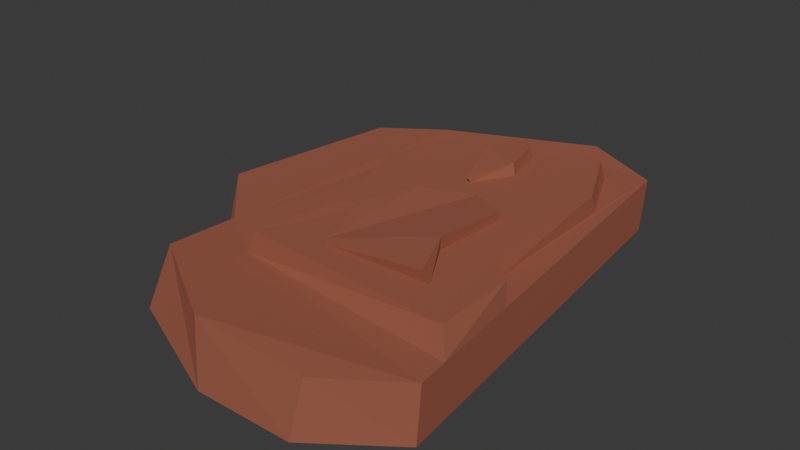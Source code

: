 # Source: red_rock_flat.blend  (saved by Blender 4.3.34; exported with 4.5.12 LTS)
import bpy
from mathutils import Matrix  # noqa: F401  (used for matrix-valued properties, if any)

bpy.ops.wm.read_factory_settings(use_empty=True)
scene = bpy.context.scene
scene.name = 'Scene'

# ---- materials (node trees are filled in below, after node groups)
mat_red_rock = bpy.data.materials.new('Red_Rock')
mat_red_rock.alpha_threshold = 0.0
mat_red_rock.roughness = 0.5
mat_red_rock.line_color = (0.0, 0.0, 0.0, 1.0)

# ---- material node trees
mat_red_rock.use_nodes = True; mat_red_rock.node_tree.nodes.clear()
_N = mat_red_rock.node_tree.nodes; _L = mat_red_rock.node_tree.links
n0 = _N.new('ShaderNodeOutputMaterial'); n0.name = 'Material Output'; n0.location = (300, 300)
n1 = _N.new('ShaderNodeBsdfPrincipled'); n1.name = 'Principled BSDF'; n1.location = (10, 300)
n1.inputs[0].default_value = (0.4125, 0.1651, 0.107, 1.0)
n1.inputs[1].default_value = 0.5
n1.inputs[2].default_value = 1.0
n1.inputs[3].default_value = 2.0
n1.inputs[14].default_value = (1.0, 0.0, 0.0, 1.0)
_L.new(n1.outputs[0], n0.inputs[0])
n0.is_active_output = True

# ---- world
world_world = bpy.data.worlds.new('World'); scene.world = world_world
world_world.use_nodes = True; world_world.node_tree.nodes.clear()
_N = world_world.node_tree.nodes; _L = world_world.node_tree.links
n0 = _N.new('ShaderNodeOutputWorld'); n0.name = 'World Output'; n0.location = (300, 300)
n1 = _N.new('ShaderNodeBackground'); n1.name = 'Background'; n1.location = (10, 300)
n1.inputs[0].default_value = (0.05088, 0.05088, 0.05088, 1.0)
_L.new(n1.outputs[0], n0.inputs[0])
n0.is_active_output = True
world_world.color = (0.05088, 0.05088, 0.05088)
world_world.sun_shadow_jitter_overblur = 0.0

# ---- meshes
me_cylinder = bpy.data.meshes.new('Cylinder')
me_cylinder.from_pydata([(-2.98e-08, 4.5, -1.0), (-0.02517, 4.681, 0.02602), (1.518, 3.806, -1.0), (1.512, 3.974, -0.02277), (2.387, -4.001, -1.0), (2.369, -3.873, -1.568e-07), (0.9525, -5.054, -1.0), (1.036, -4.796, -2.553e-07), (-0.9525, -5.054, -1.0), (-1.138, -4.834, 0.158), (-3.387, -4.001, -1.0), (-3.261, -3.533, 0.07652), (-2.518, 3.806, -1.0), (-2.383, 3.831, -0.04154), (-2.747, 3.413, -1.0), (-2.878, 3.516, -3.132e-07), (-3.271, -2.09, 0.0), (-3.271, -2.09, -1.0), (-4.558, -1.125, -1.0), (-4.035, 2.977, -1.0), (-4.036, 2.706, -1.246e-07), (-4.554, -0.8093, 0.01885), (2.308, -3.291, 0.0), (2.113, -1.535, 0.0), (-2.165, -2.817, 0.0), (-1.79, -1.086, 0.0), (-2.443, 1.037, 0.0), (-1.822, 2.866, 0.0), (-0.4016, 3.731, 0.0), (0.8558, 3.503, 0.0), (1.476, 2.114, 0.0), (1.509, -0.8578, 0.0), (2.049, -3.018, 0.3947), (2.021, -1.391, 0.3943), (-2.033, -2.76, 0.4136), (-1.676, -0.9403, 0.4357), (-2.387, 1.083, 0.4), (-1.803, 2.802, 0.4), (-0.3797, 3.529, 0.4), (0.8006, 3.416, 0.3676), (1.465, 1.982, 0.377), (1.394, -0.9245, 0.3812), (-0.2499, 2.743, 0.3826), (-0.9304, 2.119, 0.3933), (-0.4767, 1.031, 0.3945), (-0.04578, 1.802, 0.3848), (-0.8831, 0.04057, 0.3995), (-1.302, -0.9798, 0.4046), (-0.02309, 0.6224, 0.388), (0.7708, 0.1574, 0.383), (0.6687, -1.306, 0.3881), (1.224, -2.258, 0.3928), (-0.8396, -2.315, 0.4039), (-0.3081, 2.698, 0.5746), (-0.8983, 2.062, 0.6104), (-0.5037, 0.9872, 0.5015), (-0.1096, 1.856, 0.6011), (-0.881, 0.06218, 0.5499), (-1.298, -0.9965, 0.5371), (-0.01668, 0.5983, 0.4466), (0.7728, 0.179, 0.5334), (0.6889, -1.305, 0.6453), (1.112, -2.307, 0.6199), (-0.8524, -2.311, 0.4988)], [], [(0, 1, 3, 2), (2, 3, 23, 22, 5, 4), (4, 5, 7, 6), (6, 7, 9, 8), (8, 9, 11, 10), (3, 1, 13, 15, 16, 11, 9, 7, 5, 22, 24, 25, 26, 27, 28, 29, 30, 31, 23), (14, 15, 13, 12), (12, 13, 1, 0), (0, 2, 4, 6, 8, 10, 17, 14, 12), (15, 14, 19, 20), (10, 11, 16, 17), (18, 21, 20, 19), (14, 17, 18, 19), (17, 16, 21, 18), (16, 15, 20, 21), (33, 41, 40, 39, 38, 42, 45, 44, 46, 48, 49, 50, 51, 52, 47, 34, 32), (25, 24, 34, 35), (23, 31, 41, 33), (29, 28, 38, 39), (26, 25, 35, 36), (22, 23, 33, 32), (30, 29, 39, 40), (27, 26, 36, 37), (24, 22, 32, 34), (31, 30, 40, 41), (28, 27, 37, 38), (54, 55, 56, 53), (34, 47, 46, 44, 43, 42, 38, 37, 36, 35), (47, 52, 63, 58), (58, 63, 62, 61, 60, 59, 57), (45, 42, 53, 56), (50, 49, 60, 61), (42, 43, 54, 53), (46, 47, 58, 57), (51, 50, 61, 62), (43, 44, 55, 54), (48, 46, 57, 59), (52, 51, 62, 63), (44, 45, 56, 55), (49, 48, 59, 60)])
_uv = me_cylinder.uv_layers.new(name='UVMap')
_uv.uv.foreach_set('vector', [1.0, 0.5, 1.0, 1.0, 0.8571, 1.0, 0.8571, 0.5, 0.8571, 0.5, 0.8571, 1.0, 0.7594, 1.0, 0.7273, 1.0, 0.7143, 1.0, 0.7143, 0.5, 0.7143, 0.5, 0.7143, 1.0, 0.5714, 1.0, 0.5714, 0.5, 0.5714, 0.5, 0.5714, 1.0, 0.4286, 1.0, 0.4286, 0.5, 0.4286, 0.5, 0.4286, 1.0, 0.2857, 1.0, 0.2857, 0.5, 0.4376, 0.3996, 0.25, 0.49, 0.06236, 0.3996, 0.05015, 0.3462, 0.02222, 0.2238, 0.01602, 0.1966, 0.1459, 0.03377, 0.3541, 0.03377, 0.484, 0.1966, 0.4798, 0.2151, 0.1039, 0.1958, 0.1372, 0.2452, 0.08128, 0.298, 0.125, 0.3638, 0.2333, 0.4333, 0.3641, 0.4063, 0.4261, 0.3554, 0.4184, 0.272, 0.4693, 0.2607, 0.1805, 0.5, 0.1805, 1.0, 0.1429, 1.0, 0.1429, 0.5, 0.1429, 0.5, 0.1429, 1.0, 2.98e-08, 1.0, 2.98e-08, 0.5, 0.75, 0.49, 0.9376, 0.3996, 0.984, 0.1966, 0.8541, 0.03377, 0.6459, 0.03377, 0.516, 0.1966, 0.5222, 0.2238, 0.5502, 0.3462, 0.5624, 0.3996, 0.1805, 1.0, 0.1805, 0.5, 0.1805, 0.5, 0.1805, 1.0, 0.2857, 0.5, 0.2857, 1.0, 0.2666, 1.0, 0.2666, 0.5, 0.2666, 0.5, 0.2666, 1.0, 0.1805, 1.0, 0.1805, 0.5, 0.5502, 0.3462, 0.5222, 0.2238, 0.5222, 0.2238, 0.5502, 0.3462, 0.2666, 0.5, 0.2666, 1.0, 0.2666, 1.0, 0.2666, 0.5, 0.02222, 0.2238, 0.05015, 0.3462, 0.05015, 0.3462, 0.02222, 0.2238, 0.4693, 0.2607, 0.4184, 0.272, 0.4261, 0.3554, 0.3641, 0.4063, 0.2333, 0.4333, 0.2592, 0.3879, 0.2844, 0.3493, 0.2471, 0.3193, 0.2097, 0.2871, 0.2883, 0.3103, 0.3612, 0.3005, 0.351, 0.2566, 0.402, 0.2318, 0.2135, 0.2169, 0.1712, 0.2538, 0.1039, 0.1958, 0.4798, 0.2151, 0.1372, 0.2452, 0.1039, 0.1958, 0.1039, 0.1958, 0.1372, 0.2452, 0.4693, 0.2607, 0.4184, 0.272, 0.4184, 0.272, 0.4693, 0.2607, 0.3641, 0.4063, 0.2333, 0.4333, 0.2333, 0.4333, 0.3641, 0.4063, 0.08128, 0.298, 0.1372, 0.2452, 0.1372, 0.2452, 0.08128, 0.298, 0.7273, 1.0, 0.7594, 1.0, 0.7594, 1.0, 0.7273, 1.0, 0.4261, 0.3554, 0.3641, 0.4063, 0.3641, 0.4063, 0.4261, 0.3554, 0.125, 0.3638, 0.08128, 0.298, 0.08128, 0.298, 0.125, 0.3638, 0.1039, 0.1958, 0.4798, 0.2151, 0.4798, 0.2151, 0.1039, 0.1958, 0.4184, 0.272, 0.4261, 0.3554, 0.4261, 0.3554, 0.4184, 0.272, 0.2333, 0.4333, 0.125, 0.3638, 0.125, 0.3638, 0.2333, 0.4333, 0.2028, 0.3542, 0.2471, 0.3193, 0.2844, 0.3493, 0.2592, 0.3879, 0.1039, 0.1958, 0.1712, 0.2538, 0.2097, 0.2871, 0.2471, 0.3193, 0.2028, 0.3542, 0.2592, 0.3879, 0.2333, 0.4333, 0.125, 0.3638, 0.08128, 0.298, 0.1372, 0.2452, 0.1712, 0.2538, 0.2135, 0.2169, 0.2135, 0.2169, 0.1712, 0.2538, 0.1712, 0.2538, 0.2135, 0.2169, 0.402, 0.2318, 0.351, 0.2566, 0.3612, 0.3005, 0.2883, 0.3103, 0.2097, 0.2871, 0.2844, 0.3493, 0.2592, 0.3879, 0.2592, 0.3879, 0.2844, 0.3493, 0.351, 0.2566, 0.3612, 0.3005, 0.3612, 0.3005, 0.351, 0.2566, 0.2592, 0.3879, 0.2028, 0.3542, 0.2028, 0.3542, 0.2592, 0.3879, 0.2097, 0.2871, 0.1712, 0.2538, 0.1712, 0.2538, 0.2097, 0.2871, 0.402, 0.2318, 0.351, 0.2566, 0.351, 0.2566, 0.402, 0.2318, 0.2028, 0.3542, 0.2471, 0.3193, 0.2471, 0.3193, 0.2028, 0.3542, 0.2883, 0.3103, 0.2097, 0.2871, 0.2097, 0.2871, 0.2883, 0.3103, 0.2135, 0.2169, 0.402, 0.2318, 0.402, 0.2318, 0.2135, 0.2169, 0.2471, 0.3193, 0.2844, 0.3493, 0.2844, 0.3493, 0.2471, 0.3193, 0.3612, 0.3005, 0.2883, 0.3103, 0.2883, 0.3103, 0.3612, 0.3005])
me_cylinder.materials.append(mat_red_rock)
me_cylinder.update()

# ---- objects
ob_red_rock_flat = bpy.data.objects.new('Red_rock_flat', me_cylinder)

# ---- transforms, parenting, visibility, modifiers, constraints
ob_red_rock_flat.location = (0.0, 0.0, 1.0)

# ---- collection membership
scene.collection.objects.link(ob_red_rock_flat)

# ---- scene / render settings (as saved in the file)
scene.frame_start = 1; scene.frame_end = 250; scene.frame_set(1)
scene.render.engine = 'BLENDER_EEVEE_NEXT'
bpy.context.view_layer.update()

# ---- added for rendering (the .blend has no active camera and no usable light): camera, sun
cam_auto = bpy.data.cameras.new('AutoCamera')
cam_auto.lens = 50.0
cam_auto.sensor_width = 36.0
cam_auto.clip_end = 1000.0
ob_auto_camera = bpy.data.objects.new('AutoCamera', cam_auto)
scene.collection.objects.link(ob_auto_camera)
ob_auto_camera.location = (10.0834, -13.5894, 9.7578)
ob_auto_camera.rotation_euler = (1.09748, -7.21219e-08, 0.694738)
scene.camera = ob_auto_camera
light_auto_sun = bpy.data.lights.new('AutoSun', 'SUN')
light_auto_sun.energy = 3.0
light_auto_sun.angle = 0.0523599
ob_auto_sun = bpy.data.objects.new('AutoSun', light_auto_sun)
scene.collection.objects.link(ob_auto_sun)
ob_auto_sun.rotation_euler = (0.872665, 0.174533, 0.523599)
bpy.context.view_layer.update()
